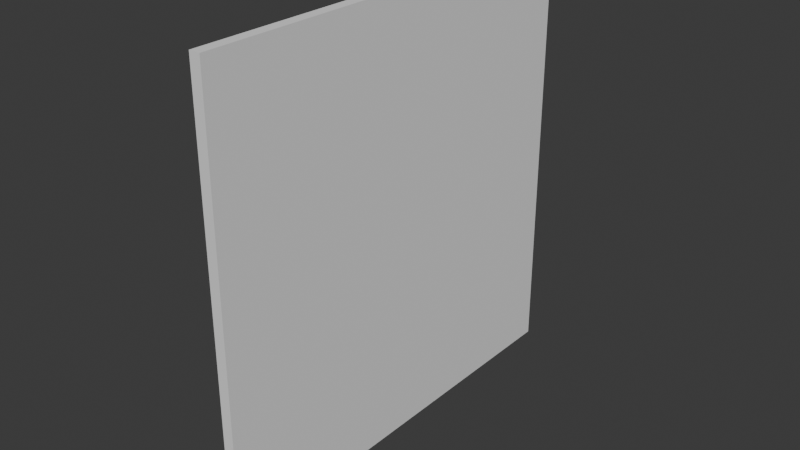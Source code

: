 # Source: FI-001_Wall.blend  (saved by Blender 4.2.66; exported with 4.5.12 LTS)
import bpy
from mathutils import Matrix  # noqa: F401  (used for matrix-valued properties, if any)

bpy.ops.wm.read_factory_settings(use_empty=True)
scene = bpy.context.scene
scene.name = 'Scene'

# ---- collections
col_collection = bpy.data.collections.new('Collection'); scene.collection.children.link(col_collection)
col_export = bpy.data.collections.new('Export'); scene.collection.children.link(col_export)

# ---- world
world_world = bpy.data.worlds.new('World'); scene.world = world_world
world_world.use_nodes = True; world_world.node_tree.nodes.clear()
_N = world_world.node_tree.nodes; _L = world_world.node_tree.links
n0 = _N.new('ShaderNodeOutputWorld'); n0.name = 'World Output'; n0.location = (300, 300)
n1 = _N.new('ShaderNodeBackground'); n1.name = 'Background'; n1.location = (10, 300)
n1.inputs[0].default_value = (0.05088, 0.05088, 0.05088, 1.0)
_L.new(n1.outputs[0], n0.inputs[0])
n0.is_active_output = True
world_world.color = (0.05088, 0.05088, 0.05088)
world_world.sun_shadow_jitter_overblur = 0.0

# ---- meshes
me_cube_002 = bpy.data.meshes.new('Cube.002')
me_cube_002.from_pydata([(0.0, -1.0, 0.0), (0.0, -1.0, 2.0), (0.0, 1.0, 0.0), (0.0, 1.0, 2.0), (0.05, -1.0, 0.0), (0.05, -1.0, 2.0), (0.05, 1.0, 0.0), (0.05, 1.0, 2.0)], [], [(0, 1, 3, 2), (2, 3, 7, 6), (6, 7, 5, 4), (4, 5, 1, 0), (2, 6, 4, 0), (7, 3, 1, 5)])
_uv = me_cube_002.uv_layers.new(name='UVMap')
_uv.uv.foreach_set('vector', [0.375, 0.0, 0.625, 0.0, 0.625, 0.25, 0.375, 0.25, 0.375, 0.25, 0.625, 0.25, 0.625, 0.5, 0.375, 0.5, 0.375, 0.5, 0.625, 0.5, 0.625, 0.75, 0.375, 0.75, 0.375, 0.75, 0.625, 0.75, 0.625, 1.0, 0.375, 1.0, 0.125, 0.5, 0.375, 0.5, 0.375, 0.75, 0.125, 0.75, 0.625, 0.5, 0.875, 0.5, 0.875, 0.75, 0.625, 0.75])
me_cube_002.update()

# ---- objects
ob_fi_001_wall = bpy.data.objects.new('FI-001-Wall', me_cube_002)

# ---- transforms, parenting, visibility, modifiers, constraints
ob_fi_001_wall.location = (0.0, 0.0, 0.0)

# ---- collection membership
col_export.objects.link(ob_fi_001_wall)

# ---- scene / render settings (as saved in the file)
scene.frame_start = 1; scene.frame_end = 250; scene.frame_set(1)
scene.render.engine = 'BLENDER_EEVEE_NEXT'
bpy.context.view_layer.update()

# ---- added for rendering (the .blend has no active camera and no usable light): camera, sun
cam_auto = bpy.data.cameras.new('AutoCamera')
cam_auto.lens = 50.0
cam_auto.sensor_width = 36.0
cam_auto.clip_end = 1000.0
ob_auto_camera = bpy.data.objects.new('AutoCamera', cam_auto)
scene.collection.objects.link(ob_auto_camera)
ob_auto_camera.location = (2.64234, -3.14081, 3.09387)
ob_auto_camera.rotation_euler = (1.09748, -7.21219e-08, 0.694738)
scene.camera = ob_auto_camera
light_auto_sun = bpy.data.lights.new('AutoSun', 'SUN')
light_auto_sun.energy = 3.0
light_auto_sun.angle = 0.0523599
ob_auto_sun = bpy.data.objects.new('AutoSun', light_auto_sun)
scene.collection.objects.link(ob_auto_sun)
ob_auto_sun.rotation_euler = (0.872665, 0.174533, 0.523599)
bpy.context.view_layer.update()
